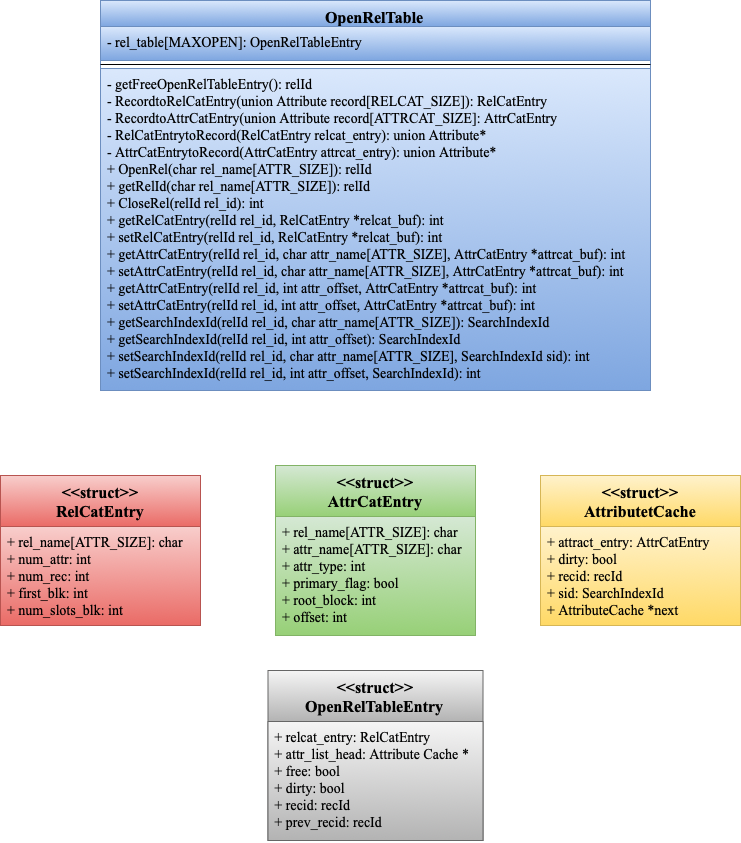

The diagram above was exported from draw.io. Its source (the exported page's mxGraphModel, read from the mxfile embedded in the PNG):
<mxGraphModel dx="758" dy="564" grid="1" gridSize="10" guides="1" tooltips="1" connect="1" arrows="1" fold="1" page="1" pageScale="1" pageWidth="1169" pageHeight="827" math="0" shadow="0">
  <root>
    <mxCell id="0" />
    <mxCell id="1" parent="0" />
    <mxCell id="7ujt0aO47fP7VYWswhMa-1" value="OpenRelTable" style="swimlane;fontStyle=1;align=center;verticalAlign=top;childLayout=stackLayout;horizontal=1;startSize=26;horizontalStack=0;resizeParent=1;resizeParentMax=0;resizeLast=0;collapsible=1;marginBottom=0;fontFamily=Times New Roman;fontSize=16;fillColor=#dae8fc;strokeColor=#6c8ebf;gradientColor=#7ea6e0;" parent="1" vertex="1">
      <mxGeometry x="270" y="40" width="550" height="390" as="geometry" />
    </mxCell>
    <mxCell id="7ujt0aO47fP7VYWswhMa-2" value="- rel_table[MAXOPEN]: OpenRelTableEntry&#10;" style="text;strokeColor=#6c8ebf;fillColor=#dae8fc;align=left;verticalAlign=top;spacingLeft=4;spacingRight=4;overflow=hidden;rotatable=0;points=[[0,0.5],[1,0.5]];portConstraint=eastwest;fontSize=14;fontFamily=Times New Roman;labelBackgroundColor=none;gradientColor=#7ea6e0;" parent="7ujt0aO47fP7VYWswhMa-1" vertex="1">
      <mxGeometry y="26" width="550" height="34" as="geometry" />
    </mxCell>
    <mxCell id="7ujt0aO47fP7VYWswhMa-3" value="" style="line;strokeWidth=1;fillColor=none;align=left;verticalAlign=middle;spacingTop=-1;spacingLeft=3;spacingRight=3;rotatable=0;labelPosition=right;points=[];portConstraint=eastwest;" parent="7ujt0aO47fP7VYWswhMa-1" vertex="1">
      <mxGeometry y="60" width="550" height="8" as="geometry" />
    </mxCell>
    <mxCell id="7ujt0aO47fP7VYWswhMa-4" value="- getFreeOpenRelTableEntry(): relId&#10;- RecordtoRelCatEntry(union Attribute record[RELCAT_SIZE]): RelCatEntry&#10;- RecordtoAttrCatEntry(union Attribute record[ATTRCAT_SIZE]: AttrCatEntry&#10;- RelCatEntrytoRecord(RelCatEntry relcat_entry): union Attribute*&#10;- AttrCatEntrytoRecord(AttrCatEntry attrcat_entry): union Attribute*&#10;+ OpenRel(char rel_name[ATTR_SIZE]): relId&#10;+ getRelId(char rel_name[ATTR_SIZE]): relId&#10;+ CloseRel(relId rel_id): int&#10;+ getRelCatEntry(relId rel_id, RelCatEntry *relcat_buf): int&#10;+ setRelCatEntry(relId rel_id, RelCatEntry *relcat_buf): int&#10;+ getAttrCatEntry(relId rel_id, char attr_name[ATTR_SIZE], AttrCatEntry *attrcat_buf): int&#10;+ setAttrCatEntry(relId rel_id, char attr_name[ATTR_SIZE], AttrCatEntry *attrcat_buf): int&#10;+ getAttrCatEntry(relId rel_id, int attr_offset, AttrCatEntry *attrcat_buf): int&#10;+ setAttrCatEntry(relId rel_id, int attr_offset, AttrCatEntry *attrcat_buf): int&#10;+ getSearchIndexId(relId rel_id, char attr_name[ATTR_SIZE]): SearchIndexId&#10;+ getSearchIndexId(relId rel_id, int attr_offset): SearchIndexId&#10;+ setSearchIndexId(relId rel_id, char attr_name[ATTR_SIZE], SearchIndexId sid): int&#10;+ setSearchIndexId(relId rel_id, int attr_offset, SearchIndexId): int&#10;" style="text;strokeColor=#6c8ebf;fillColor=#dae8fc;align=left;verticalAlign=top;spacingLeft=4;spacingRight=4;overflow=hidden;rotatable=0;points=[[0,0.5],[1,0.5]];portConstraint=eastwest;gradientColor=#7ea6e0;fontFamily=Times New Roman;fontSize=14;" parent="7ujt0aO47fP7VYWswhMa-1" vertex="1">
      <mxGeometry y="68" width="550" height="322" as="geometry" />
    </mxCell>
    <mxCell id="7ujt0aO47fP7VYWswhMa-5" value="&lt;&lt;struct&gt;&gt;&#10;RelCatEntry&#10;" style="swimlane;fontStyle=1;align=center;verticalAlign=top;childLayout=stackLayout;horizontal=1;startSize=51;horizontalStack=0;resizeParent=1;resizeParentMax=0;resizeLast=0;collapsible=1;marginBottom=0;labelBackgroundColor=none;fontFamily=Times New Roman;fontSize=16;fillColor=#f8cecc;strokeColor=#b85450;gradientColor=#ea6b66;" parent="1" vertex="1">
      <mxGeometry x="170" y="515" width="200" height="150" as="geometry" />
    </mxCell>
    <mxCell id="7ujt0aO47fP7VYWswhMa-6" value="+ rel_name[ATTR_SIZE]: char&#10;+ num_attr: int&#10;+ num_rec: int&#10;+ first_blk: int&#10;+ num_slots_blk: int" style="text;strokeColor=#b85450;fillColor=#f8cecc;align=left;verticalAlign=top;spacingLeft=4;spacingRight=4;overflow=hidden;rotatable=0;points=[[0,0.5],[1,0.5]];portConstraint=eastwest;gradientColor=#ea6b66;fontFamily=Times New Roman;fontSize=14;" parent="7ujt0aO47fP7VYWswhMa-5" vertex="1">
      <mxGeometry y="51" width="200" height="99" as="geometry" />
    </mxCell>
    <mxCell id="7ujt0aO47fP7VYWswhMa-7" value="&lt;&lt;struct&gt;&gt;&#10;AttrCatEntry&#10;" style="swimlane;fontStyle=1;align=center;verticalAlign=top;childLayout=stackLayout;horizontal=1;startSize=51;horizontalStack=0;resizeParent=1;resizeParentMax=0;resizeLast=0;collapsible=1;marginBottom=0;labelBackgroundColor=none;fontFamily=Times New Roman;fontSize=16;fillColor=#d5e8d4;strokeColor=#82b366;gradientColor=#97d077;" parent="1" vertex="1">
      <mxGeometry x="445" y="505" width="200" height="170" as="geometry" />
    </mxCell>
    <mxCell id="7ujt0aO47fP7VYWswhMa-8" value="+ rel_name[ATTR_SIZE]: char&#10;+ attr_name[ATTR_SIZE]: char&#10;+ attr_type: int&#10;+ primary_flag: bool&#10;+ root_block: int&#10;+ offset: int" style="text;strokeColor=#82b366;fillColor=#d5e8d4;align=left;verticalAlign=top;spacingLeft=4;spacingRight=4;overflow=hidden;rotatable=0;points=[[0,0.5],[1,0.5]];portConstraint=eastwest;gradientColor=#97d077;fontFamily=Times New Roman;fontSize=14;" parent="7ujt0aO47fP7VYWswhMa-7" vertex="1">
      <mxGeometry y="51" width="200" height="119" as="geometry" />
    </mxCell>
    <mxCell id="7ujt0aO47fP7VYWswhMa-9" value="&lt;&lt;struct&gt;&gt;&#10;AttributetCache&#10;" style="swimlane;fontStyle=1;align=center;verticalAlign=top;childLayout=stackLayout;horizontal=1;startSize=51;horizontalStack=0;resizeParent=1;resizeParentMax=0;resizeLast=0;collapsible=1;marginBottom=0;labelBackgroundColor=none;fontFamily=Times New Roman;fontSize=16;fillColor=#fff2cc;strokeColor=#d6b656;gradientColor=#ffd966;" parent="1" vertex="1">
      <mxGeometry x="710" y="515" width="200" height="150" as="geometry" />
    </mxCell>
    <mxCell id="7ujt0aO47fP7VYWswhMa-10" value="+ attract_entry: AttrCatEntry&#10;+ dirty: bool&#10;+ recid: recId&#10;+ sid: SearchIndexId&#10;+ AttributeCache *next&#10;" style="text;strokeColor=#d6b656;fillColor=#fff2cc;align=left;verticalAlign=top;spacingLeft=4;spacingRight=4;overflow=hidden;rotatable=0;points=[[0,0.5],[1,0.5]];portConstraint=eastwest;gradientColor=#ffd966;fontFamily=Times New Roman;fontSize=14;" parent="7ujt0aO47fP7VYWswhMa-9" vertex="1">
      <mxGeometry y="51" width="200" height="99" as="geometry" />
    </mxCell>
    <mxCell id="7ujt0aO47fP7VYWswhMa-11" value="&lt;&lt;struct&gt;&gt;&#10;OpenRelTableEntry&#10;" style="swimlane;fontStyle=1;align=center;verticalAlign=top;childLayout=stackLayout;horizontal=1;startSize=51;horizontalStack=0;resizeParent=1;resizeParentMax=0;resizeLast=0;collapsible=1;marginBottom=0;labelBackgroundColor=none;fontFamily=Times New Roman;fontSize=16;fillColor=#f5f5f5;strokeColor=#666666;gradientColor=#b3b3b3;" parent="1" vertex="1">
      <mxGeometry x="437.5" y="710" width="215" height="170" as="geometry" />
    </mxCell>
    <mxCell id="7ujt0aO47fP7VYWswhMa-12" value="+ relcat_entry: RelCatEntry&#10;+ attr_list_head: Attribute Cache *&#10;+ free: bool&#10;+ dirty: bool&#10;+ recid: recId&#10;+ prev_recid: recId" style="text;strokeColor=#666666;fillColor=#f5f5f5;align=left;verticalAlign=top;spacingLeft=4;spacingRight=4;overflow=hidden;rotatable=0;points=[[0,0.5],[1,0.5]];portConstraint=eastwest;gradientColor=#b3b3b3;fontFamily=Times New Roman;fontSize=14;" parent="7ujt0aO47fP7VYWswhMa-11" vertex="1">
      <mxGeometry y="51" width="215" height="119" as="geometry" />
    </mxCell>
  </root>
</mxGraphModel>